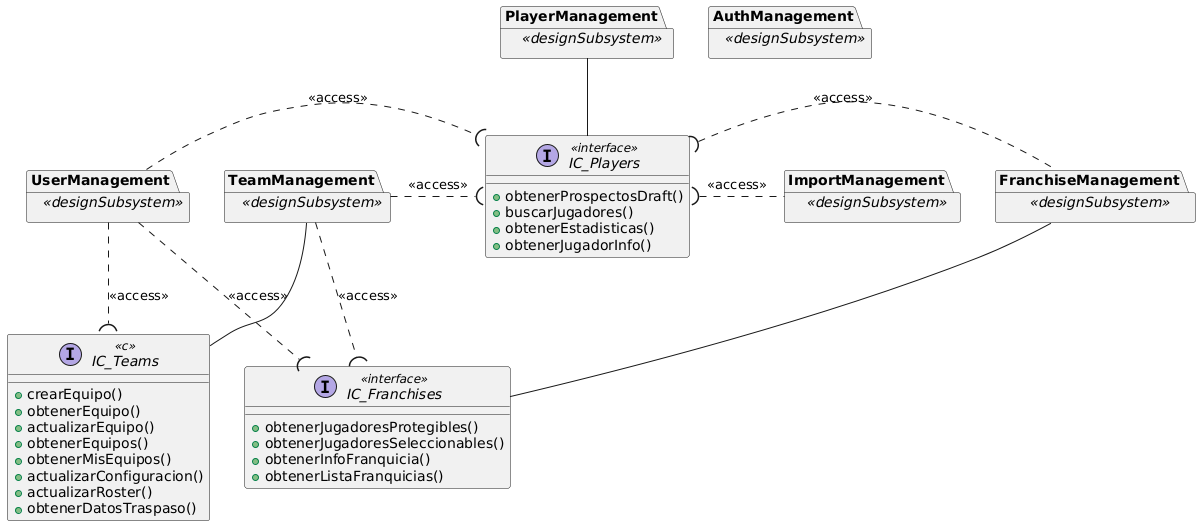

The diagram above was rendered by PlantUML. Its source (embedded in the PNG):
@startuml
package "AuthManagement" as authSubsystem <<designSubsystem>> {
}

package "UserManagement" as userSubsystem <<designSubsystem>> {
}

package "TeamManagement" as teamSubsystem <<designSubsystem>> {
}

package "PlayerManagement" as playerSubsystem <<designSubsystem>> {
}

package "FranchiseManagement" as franchiseSubsystem <<designSubsystem>> {
}

package "ImportManagement" as importSubsystem <<designSubsystem>> {
}

interface "IC_Teams" as ic_teams <<c>> {
+crearEquipo()
+obtenerEquipo()
+actualizarEquipo()
+obtenerEquipos()
+obtenerMisEquipos()
+actualizarConfiguracion()
+actualizarRoster()
+obtenerDatosTraspaso()
}

interface "IC_Franchises" as ic_franchises <<interface>> {
+obtenerJugadoresProtegibles()
+obtenerJugadoresSeleccionables()
+obtenerInfoFranquicia()
+obtenerListaFranquicias()
}

interface "IC_Players" as ic_players <<interface>> {
+obtenerProspectosDraft()
+buscarJugadores()
+obtenerEstadisticas()
+obtenerJugadorInfo()
}


' Interface to Subsystem connections
teamSubsystem -- ic_teams
franchiseSubsystem -- ic_franchises
playerSubsystem -- ic_players

' Subsystem dependencies (dotted lines)
userSubsystem .( ic_teams : <<access>>
userSubsystem .( ic_franchises : <<access>>
userSubsystem .( ic_players : <<access>>
teamSubsystem .( ic_franchises : <<access>>
teamSubsystem .( ic_players : <<access>>
franchiseSubsystem .l( ic_players : <<access>>
importSubsystem .l( ic_players : <<access>>
@enduml